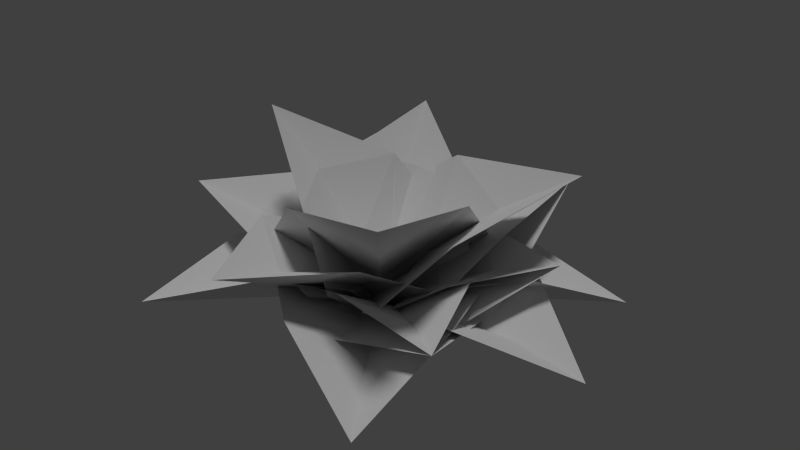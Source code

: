 # Source: broadfern_centered_a.blend  (saved by Blender 2.65.0; exported with 4.5.12 LTS)
import bpy
from mathutils import Matrix  # noqa: F401  (used for matrix-valued properties, if any)

bpy.ops.wm.read_factory_settings(use_empty=True)
scene = bpy.context.scene
scene.name = 'Scene'

# ---- collections
col_collection_1 = bpy.data.collections.new('Collection 1'); scene.collection.children.link(col_collection_1)

# ---- materials (node trees are filled in below, after node groups)
mat_broadfern_01 = bpy.data.materials.new('broadfern_01')
mat_broadfern_01.alpha_threshold = 0.0
mat_broadfern_01.use_transparent_shadow = False
mat_broadfern_01.roughness = 0.5

# ---- material node trees

# ---- world
world_world = bpy.data.worlds.new('World'); scene.world = world_world
world_world.color = (0.05088, 0.05088, 0.05088)
world_world.use_sun_shadow = False
world_world.sun_shadow_jitter_overblur = 0.0
world_world.cycles.sampling_method = 'MANUAL'
world_world.cycles.sample_map_resolution = 256

# ---- lights
light_hemi = bpy.data.lights.new('Hemi', 'SUN')
light_hemi.transmission_factor = 0.0
light_hemi.angle = 0.1993
light_hemi.energy = 1.0
light_hemi.shadow_buffer_clip_start = 0.5
light_hemi.shadow_soft_size = 0.1
light_hemi.shadow_cascade_max_distance = 1000.0
light_hemi.cycles.use_multiple_importance_sampling = False

# ---- meshes
me_broadfern8 = bpy.data.meshes.new('broadfern8')
me_broadfern8.from_pydata([(0.3539, 0.3956, 0.2706), (-0.6056, -0.01284, 0.3111), (-0.01579, -0.1035, 0.02255), (-0.2991, 0.65, 0.8351), (0.3033, -0.4287, 0.3288), (-0.2579, 0.3423, 0.4758), (0.5172, -0.1807, 0.6133), (0.09247, 0.4032, 0.7247), (-0.1165, -0.07427, 0.06201), (0.7642, 0.4221, 0.8037), (0.4128, -0.3263, 0.09843), (0.06556, 0.4939, 0.2013), (-0.07863, -0.03374, 0.04275), (0.775, 0.278, 0.4167), (-0.5996, 0.09024, 0.2199), (0.1455, -0.4032, 0.3548), (-0.7304, -0.2851, 0.3041), (-0.1664, -0.6589, 0.4063), (-0.04851, 0.04698, 0.07246), (-0.7116, -0.9131, 0.2067), (0.3225, 0.27, 0.3828), (-0.5507, 0.2238, 0.1697), (0.1846, 0.6497, 0.4046), (-0.4766, 0.615, 0.2433), (-0.05526, -0.02796, 0.07766), (-0.1327, 1.137, 0.1534), (0.5863, 0.01851, 0.1601), (-0.318, 0.5266, 0.2532), (-0.06942, -0.05477, 0.05896), (0.475, 0.8171, 0.5557), (0.2296, -0.4524, 0.3004), (0.2577, 0.4451, 0.2401), (0.6211, -0.3534, 0.3262), (0.6426, 0.3262, 0.2805), (-0.0422, -0.003533, 0.07858), (1.126, -0.04056, 0.108), (-0.2514, 0.3768, 0.3775), (-0.05233, -0.5024, 0.2992), (-0.568, 0.1779, 0.5378), (-0.4174, -0.4879, 0.4787), (0.03822, 0.001139, 0.05634), (-1.015, -0.2743, 0.5021), (0.007854, 0.421, 0.3664), (0.05882, -0.4842, 0.3345), (-0.2017, 0.2875, 0.6899), (-0.1632, -0.398, 0.6659), (0.06004, -0.02199, 0.004734), (-0.6456, -0.09246, 0.9466), (-0.4239, -0.3657, 0.4157), (0.3606, 0.3092, 0.4214), (-0.1193, -0.5298, 0.7268), (0.4748, -0.01892, 0.7313), (-0.1027, 0.06461, 0.04051), (0.5594, -0.7166, 0.9122), (-0.04717, -0.6026, 0.1588), (0.5069, 0.1407, 0.1233), (-0.05809, -0.01576, 0.06362), (0.7271, -0.5901, 0.3601), (-0.1037, 0.5164, 0.3135), (-0.4819, -0.3287, 0.2411), (-0.5162, 0.5749, 0.3408), (-0.8028, -0.06493, 0.286), (-0.01992, -0.01576, 0.07818), (-1.121, 0.4767, 0.1145), (-0.2745, -0.4765, 0.2946), (0.4964, 0.05561, 0.2665), (0.04956, -0.7441, 0.3246), (0.6334, -0.3414, 0.3033), (-0.05981, 0.03388, 0.08165), (0.6304, -0.9691, 0.1087), (0.4401, -0.1374, 0.3525), (-0.1011, 0.5739, 0.1927), (0.6858, 0.1885, 0.3451), (0.2762, 0.7272, 0.2241), (-0.05145, 0.0159, 0.09707), (0.8924, 0.7233, 0.06355), (-0.4916, -0.06578, 0.3768), (0.3915, -0.1595, 0.3384), (-0.4122, -0.4139, 0.5564), (0.2565, -0.485, 0.5275), (-0.03917, 0.06917, 0.07064), (-0.1309, -0.9723, 0.562), (0.2398, 0.3908, 0.3618), (-0.4971, -0.1742, 0.3446), (-0.06952, 0.6034, 0.5448), (-0.6276, 0.1758, 0.5319), (-0.008096, -0.04679, 0.05739), (-0.6843, 0.8244, 0.5477)], [], [(3, 1, 2), (2, 0, 3), (7, 5, 8), (4, 6, 8), (9, 7, 8), (8, 6, 9), (13, 11, 12), (12, 10, 13), (17, 15, 18), (14, 16, 18), (19, 17, 18), (18, 16, 19), (23, 21, 24), (20, 22, 24), (25, 23, 24), (24, 22, 25), (29, 27, 28), (28, 26, 29), (33, 31, 34), (30, 32, 34), (35, 33, 34), (34, 32, 35), (39, 37, 40), (36, 38, 40), (41, 39, 40), (40, 38, 41), (45, 43, 46), (42, 44, 46), (47, 45, 46), (46, 44, 47), (51, 49, 52), (48, 50, 52), (53, 51, 52), (52, 50, 53), (57, 55, 56), (56, 54, 57), (61, 59, 62), (58, 60, 62), (63, 61, 62), (62, 60, 63), (67, 65, 68), (64, 66, 68), (69, 67, 68), (68, 66, 69), (73, 71, 74), (70, 72, 74), (75, 73, 74), (74, 72, 75), (79, 77, 80), (76, 78, 80), (81, 79, 80), (80, 78, 81), (85, 83, 86), (82, 84, 86), (87, 85, 86), (86, 84, 87)])
_uv = me_broadfern8.uv_layers.new(name='UVMap')
_uv.uv.foreach_set('vector', [0.5024, 1.0, 0.02589, 0.3503, 0.5023, 0.02637, 0.5023, 0.02637, 0.9732, 0.3475, 0.5024, 1.0, 0.116, 0.6108, 0.0, 0.2755, 0.5023, 0.02637, 1.0, 0.2721, 0.8806, 0.6081, 0.5023, 0.02637, 0.5024, 1.0, 0.116, 0.6108, 0.5023, 0.02637, 0.5023, 0.02637, 0.8806, 0.6081, 0.5024, 1.0, 0.5024, 1.0, 0.02589, 0.3503, 0.5023, 0.02637, 0.5023, 0.02637, 0.9732, 0.3475, 0.5024, 1.0, 0.116, 0.6108, 0.0, 0.2755, 0.5023, 0.02637, 1.0, 0.2721, 0.8806, 0.6081, 0.5023, 0.02637, 0.5024, 1.0, 0.116, 0.6108, 0.5023, 0.02637, 0.5023, 0.02637, 0.8806, 0.6081, 0.5024, 1.0, 0.116, 0.6108, 0.0, 0.2755, 0.5023, 0.02637, 1.0, 0.2721, 0.8806, 0.6081, 0.5023, 0.02637, 0.5024, 1.0, 0.116, 0.6108, 0.5023, 0.02637, 0.5023, 0.02637, 0.8806, 0.6081, 0.5024, 1.0, 0.5024, 1.0, 0.02589, 0.3503, 0.5023, 0.02637, 0.5023, 0.02637, 0.9732, 0.3475, 0.5024, 1.0, 0.116, 0.6108, 0.0, 0.2755, 0.5023, 0.02637, 1.0, 0.2721, 0.8806, 0.6081, 0.5023, 0.02637, 0.5024, 1.0, 0.116, 0.6108, 0.5023, 0.02637, 0.5023, 0.02637, 0.8806, 0.6081, 0.5024, 1.0, 0.116, 0.6108, 0.0, 0.2755, 0.5023, 0.02637, 1.0, 0.2721, 0.8806, 0.6081, 0.5023, 0.02637, 0.5024, 1.0, 0.116, 0.6108, 0.5023, 0.02637, 0.5023, 0.02637, 0.8806, 0.6081, 0.5024, 1.0, 0.116, 0.6108, 0.0, 0.2755, 0.5023, 0.02637, 1.0, 0.2721, 0.8806, 0.6081, 0.5023, 0.02637, 0.5024, 1.0, 0.116, 0.6108, 0.5023, 0.02637, 0.5023, 0.02637, 0.8806, 0.6081, 0.5024, 1.0, 0.116, 0.6108, 0.0, 0.2755, 0.5023, 0.02637, 1.0, 0.2721, 0.8806, 0.6081, 0.5023, 0.02637, 0.5024, 1.0, 0.116, 0.6108, 0.5023, 0.02637, 0.5023, 0.02637, 0.8806, 0.6081, 0.5024, 1.0, 0.5024, 1.0, 0.02589, 0.3503, 0.5023, 0.02637, 0.5023, 0.02637, 0.9732, 0.3475, 0.5024, 1.0, 0.116, 0.6108, 0.0, 0.2755, 0.5023, 0.02637, 1.0, 0.2721, 0.8806, 0.6081, 0.5023, 0.02637, 0.5024, 1.0, 0.116, 0.6108, 0.5023, 0.02637, 0.5023, 0.02637, 0.8806, 0.6081, 0.5024, 1.0, 0.116, 0.6108, 0.0, 0.2755, 0.5023, 0.02637, 1.0, 0.2721, 0.8806, 0.6081, 0.5023, 0.02637, 0.5024, 1.0, 0.116, 0.6108, 0.5023, 0.02637, 0.5023, 0.02637, 0.8806, 0.6081, 0.5024, 1.0, 0.116, 0.6108, 0.0, 0.2755, 0.5023, 0.02637, 1.0, 0.2721, 0.8806, 0.6081, 0.5023, 0.02637, 0.5024, 1.0, 0.116, 0.6108, 0.5023, 0.02637, 0.5023, 0.02637, 0.8806, 0.6081, 0.5024, 1.0, 0.116, 0.6108, 0.0, 0.2755, 0.5023, 0.02637, 1.0, 0.2721, 0.8806, 0.6081, 0.5023, 0.02637, 0.5024, 1.0, 0.116, 0.6108, 0.5023, 0.02637, 0.5023, 0.02637, 0.8806, 0.6081, 0.5024, 1.0, 0.116, 0.6108, 0.0, 0.2755, 0.5023, 0.02637, 1.0, 0.2721, 0.8806, 0.6081, 0.5023, 0.02637, 0.5024, 1.0, 0.116, 0.6108, 0.5023, 0.02637, 0.5023, 0.02637, 0.8806, 0.6081, 0.5024, 1.0])
_ca = me_broadfern8.color_attributes.new('Col', 'BYTE_COLOR', 'CORNER')
_ca.data.foreach_set('color', [1.0, 0.1812, 0.0, 1.0, 0.2874, 0.09759, 1.0, 1.0, 0.002732, 0.3763, 0.0, 1.0, 0.002732, 0.3763, 0.0, 1.0, 0.3095, 0.2961, 1.0, 1.0, 1.0, 0.1812, 0.0, 1.0, 1.0, 0.3916, 1.0, 1.0, 0.1714, 0.2789, 1.0, 1.0, 0.002732, 0.4397, 0.0, 1.0, 0.1946, 0.4342, 1.0, 1.0, 1.0, 0.4793, 1.0, 1.0, 0.002732, 0.4397, 0.0, 1.0, 1.0, 0.03955, 0.0, 1.0, 1.0, 0.3916, 1.0, 1.0, 0.002732, 0.4397, 0.0, 1.0, 0.002732, 0.4397, 0.0, 1.0, 1.0, 0.4793, 1.0, 1.0, 1.0, 0.03955, 0.0, 1.0, 1.0, 0.02122, 0.0, 1.0, 0.2874, 0.01521, 1.0, 1.0, 0.002732, 0.08438, 0.0, 1.0, 0.002732, 0.08438, 0.0, 1.0, 0.3095, 0.08228, 0.9911, 0.9961, 1.0, 0.02122, 0.0, 1.0, 1.0, 0.1274, 1.0, 1.0, 0.1714, 0.04519, 1.0, 1.0, 0.002732, 0.07421, 0.0, 1.0, 0.1946, 0.01764, 1.0, 1.0, 1.0, 0.05781, 1.0, 1.0, 0.002732, 0.07421, 0.0, 1.0, 1.0, 0.03434, 0.0, 1.0, 1.0, 0.1274, 1.0, 1.0, 0.002732, 0.07421, 0.0, 1.0, 0.002732, 0.07421, 0.0, 1.0, 1.0, 0.05781, 1.0, 1.0, 1.0, 0.03434, 0.0, 1.0, 1.0, 0.008568, 1.0, 1.0, 0.1714, 0.003677, 1.0, 1.0, 0.002732, 0.02732, 0.0, 1.0, 0.1946, 0.05127, 1.0, 1.0, 1.0, 0.05448, 1.0, 1.0, 0.002732, 0.02732, 0.0, 1.0, 1.0, 0.0006071, 0.0, 1.0, 1.0, 0.008568, 1.0, 1.0, 0.002732, 0.02732, 0.0, 1.0, 0.002732, 0.02732, 0.0, 1.0, 1.0, 0.05448, 1.0, 1.0, 1.0, 0.0006071, 0.0, 1.0, 1.0, 0.005182, 0.0, 1.0, 0.2874, 0.01681, 1.0, 1.0, 0.002732, 0.004391, 0.0, 1.0, 0.002732, 0.004391, 0.0, 1.0, 0.3095, 0.005605, 1.0, 1.0, 1.0, 0.005182, 0.0, 1.0, 1.0, 0.006512, 1.0, 1.0, 0.1714, 0.003347, 1.0, 1.0, 0.002732, 0.002428, 0.0, 1.0, 0.1946, 0.004391, 1.0, 1.0, 1.0, 0.006512, 1.0, 1.0, 0.002732, 0.002428, 0.0, 1.0, 1.0, 0.001821, 0.0, 1.0, 1.0, 0.006512, 1.0, 1.0, 0.002732, 0.002428, 0.0, 1.0, 0.002732, 0.002428, 0.0, 1.0, 1.0, 0.006512, 1.0, 1.0, 1.0, 0.001821, 0.0, 1.0, 1.0, 0.5149, 1.0, 1.0, 0.1714, 0.2232, 1.0, 1.0, 0.002732, 0.8632, 0.0, 1.0, 0.1946, 0.04519, 1.0, 1.0, 1.0, 0.3515, 1.0, 1.0, 0.002732, 0.8632, 0.0, 1.0, 1.0, 0.003035, 0.0, 1.0, 1.0, 0.5149, 1.0, 1.0, 0.002732, 0.8632, 0.0, 1.0, 0.002732, 0.8632, 0.0, 1.0, 1.0, 0.3515, 1.0, 1.0, 1.0, 0.003035, 0.0, 1.0, 1.0, 0.2462, 1.0, 1.0, 0.1714, 0.117, 1.0, 1.0, 0.002732, 0.3613, 0.0, 1.0, 0.1946, 0.3515, 1.0, 1.0, 1.0, 0.4342, 1.0, 1.0, 0.002732, 0.3613, 0.0, 1.0, 1.0, 0.009134, 0.0, 1.0, 1.0, 0.2462, 1.0, 1.0, 0.002732, 0.3613, 0.0, 1.0, 0.002732, 0.3613, 0.0, 1.0, 1.0, 0.4342, 1.0, 1.0, 1.0, 0.009134, 0.0, 1.0, 1.0, 0.2086, 1.0, 1.0, 0.1714, 0.02315, 1.0, 1.0, 0.002732, 0.04971, 0.0, 1.0, 0.1946, 0.03955, 1.0, 1.0, 1.0, 0.1845, 1.0, 1.0, 0.002732, 0.04971, 0.0, 1.0, 1.0, 0.0, 0.0, 1.0, 1.0, 0.2086, 1.0, 1.0, 0.002732, 0.04971, 0.0, 1.0, 0.002732, 0.04971, 0.0, 1.0, 1.0, 0.1845, 1.0, 1.0, 1.0, 0.0, 0.0, 1.0, 1.0, 0.0009106, 0.0, 1.0, 0.2874, 0.162, 1.0, 1.0, 0.002732, 0.1912, 0.0, 1.0, 0.002732, 0.1912, 0.0, 1.0, 0.3095, 0.09084, 1.0, 1.0, 1.0, 0.0009106, 0.0, 1.0, 1.0, 0.1878, 1.0, 1.0, 0.1714, 0.09084, 1.0, 1.0, 0.002732, 0.02122, 0.0, 1.0, 0.1946, 0.003035, 1.0, 1.0, 1.0, 0.02624, 1.0, 1.0, 0.002732, 0.02122, 0.0, 1.0, 1.0, 0.006995, 0.0, 1.0, 1.0, 0.1878, 1.0, 1.0, 0.002732, 0.02122, 0.0, 1.0, 0.002732, 0.02122, 0.0, 1.0, 1.0, 0.02624, 1.0, 1.0, 1.0, 0.006995, 0.0, 1.0, 1.0, 0.06663, 1.0, 1.0, 0.1714, 0.01764, 1.0, 1.0, 0.002732, 0.02029, 0.0, 1.0, 0.1946, 0.02122, 1.0, 1.0, 1.0, 0.0865, 1.0, 1.0, 0.002732, 0.02029, 0.0, 1.0, 1.0, 0.003677, 0.0, 1.0, 1.0, 0.06663, 1.0, 1.0, 0.002732, 0.02029, 0.0, 1.0, 0.002732, 0.02029, 0.0, 1.0, 1.0, 0.0865, 1.0, 1.0, 1.0, 0.003677, 0.0, 1.0, 1.0, 0.04971, 1.0, 1.0, 0.1714, 0.02956, 1.0, 1.0, 0.002732, 0.002732, 0.0, 1.0, 0.1946, 0.0, 1.0, 1.0, 1.0, 0.002732, 1.0, 1.0, 0.002732, 0.002732, 0.0, 1.0, 1.0, 0.0009106, 0.0, 1.0, 1.0, 0.04971, 1.0, 1.0, 0.002732, 0.002732, 0.0, 1.0, 0.002732, 0.002732, 0.0, 1.0, 1.0, 0.002732, 1.0, 1.0, 1.0, 0.0009106, 0.0, 1.0, 1.0, 0.02122, 1.0, 1.0, 0.1714, 0.01938, 1.0, 1.0, 0.002732, 0.02519, 0.0, 1.0, 0.1946, 0.008023, 1.0, 1.0, 1.0, 0.02315, 1.0, 1.0, 0.002732, 0.02519, 0.0, 1.0, 1.0, 0.001214, 0.0, 1.0, 1.0, 0.02122, 1.0, 1.0, 0.002732, 0.02519, 0.0, 1.0, 0.002732, 0.02519, 0.0, 1.0, 1.0, 0.02315, 1.0, 1.0, 1.0, 0.001214, 0.0, 1.0, 1.0, 0.0, 1.0, 1.0, 0.1714, 0.0, 1.0, 1.0, 0.002732, 0.0, 0.0, 1.0, 0.1946, 0.0, 1.0, 1.0, 1.0, 0.0, 1.0, 1.0, 0.002732, 0.0, 0.0, 1.0, 1.0, 0.0, 0.0, 1.0, 1.0, 0.0, 1.0, 1.0, 0.002732, 0.0, 0.0, 1.0, 0.002732, 0.0, 0.0, 1.0, 1.0, 0.0, 1.0, 1.0, 1.0, 0.0, 0.0, 1.0])
me_broadfern8.materials.append(mat_broadfern_01)
me_broadfern8.use_remesh_preserve_volume = False
me_broadfern8.use_remesh_preserve_attributes = False
me_broadfern8.use_mirror_vertex_groups = False
me_broadfern8.update()
me_broadfern64 = bpy.data.meshes.new('broadfern64')
me_broadfern64.from_pydata([(0.3763, 0.1399, 0.3347), (-0.4337, -0.2028, 0.3674), (0.1899, 0.3338, 0.625), (-0.4235, 0.07441, 0.6499), (-0.05861, -0.01084, -0.05107), (-0.2991, 0.65, 0.8351), (-0.1919, 0.3729, 0.6145), (-0.09848, 0.123, 0.3366), (0.3033, -0.4287, 0.3288), (-0.2579, 0.3423, 0.4758), (0.5172, -0.1807, 0.6133), (0.09247, 0.4032, 0.7247), (-0.04578, -0.003822, -0.03323), (0.7642, 0.4221, 0.8037), (0.4571, 0.2359, 0.615), (0.1632, 0.07193, 0.36), (0.2319, -0.3431, 0.2352), (-0.06001, 0.3493, 0.3201), (0.4739, -0.1596, 0.388), (0.2531, 0.3648, 0.4524), (-0.03096, -0.001836, -0.04893), (0.775, 0.278, 0.4167), (0.4869, 0.1667, 0.3412), (0.201, 0.06318, 0.2104), (-0.5996, 0.09024, 0.2199), (0.1455, -0.4032, 0.3548), (-0.7304, -0.2851, 0.3041), (-0.1664, -0.6589, 0.4063), (-0.05159, 0.007577, -0.0506), (-0.7116, -0.9131, 0.2067), (-0.5028, -0.5959, 0.2202), (-0.2789, -0.2738, 0.1688), (0.3225, 0.27, 0.3828), (-0.5507, 0.2238, 0.1697), (0.1846, 0.6497, 0.4046), (-0.4766, 0.615, 0.2433), (-0.02764, 0.001718, -0.04449), (-0.1327, 1.137, 0.1534), (-0.1214, 0.7596, 0.1846), (-0.09408, 0.3679, 0.1529), (0.4234, -0.1303, 0.3052), (-0.3388, 0.2995, 0.3817), (0.5079, 0.2026, 0.5002), (-0.06916, 0.5282, 0.5583), (-0.04257, 0.01233, -0.0438), (0.475, 0.8171, 0.5557), (0.2925, 0.515, 0.4468), (0.1099, 0.224, 0.2741), (0.2296, -0.4524, 0.3004), (0.2577, 0.4451, 0.2401), (0.6211, -0.3534, 0.3262), (0.6426, 0.3262, 0.2805), (-0.01947, -0.01214, -0.0478), (1.126, -0.04056, 0.108), (0.7513, -0.02465, 0.1556), (0.3579, -0.0124, 0.1394), (-0.2514, 0.3768, 0.3775), (-0.05233, -0.5024, 0.2992), (-0.568, 0.1779, 0.5378), (-0.4174, -0.4879, 0.4787), (-0.02915, -0.004915, -0.05398), (-1.015, -0.2743, 0.5021), (-0.6555, -0.1861, 0.4124), (-0.3033, -0.09354, 0.2565), (0.007854, 0.421, 0.3664), (0.05882, -0.4842, 0.3345), (-0.2017, 0.2875, 0.6899), (-0.1632, -0.398, 0.6659), (-0.05432, -0.02688, -0.05632), (-0.6456, -0.09246, 0.9466), (-0.3738, -0.06874, 0.6799), (-0.1413, -0.04537, 0.3589), (-0.4239, -0.3657, 0.4157), (0.3606, 0.3092, 0.4214), (-0.1193, -0.5298, 0.7268), (0.4748, -0.01892, 0.7313), (-0.02864, -0.01959, -0.05607), (0.5594, -0.7166, 0.9122), (0.3198, -0.4345, 0.6835), (0.1001, -0.1748, 0.3844), (-0.1327, -0.4409, 0.3067), (0.3354, 0.1855, 0.2748), (0.1814, -0.5511, 0.4209), (0.5359, -0.07695, 0.3968), (-0.02121, -0.0478, -0.03706), (0.7271, -0.5901, 0.3601), (0.4656, -0.396, 0.3127), (0.2024, -0.2036, 0.2077), (-0.1037, 0.5164, 0.3135), (-0.4819, -0.3287, 0.2411), (-0.5162, 0.5749, 0.3408), (-0.8028, -0.06493, 0.286), (-0.03826, 0.002916, -0.05203), (-1.121, 0.4767, 0.1145), (-0.7693, 0.3141, 0.1616), (-0.3985, 0.1486, 0.1429), (-0.2745, -0.4765, 0.2946), (0.4964, 0.05561, 0.2665), (0.04956, -0.7441, 0.3246), (0.6334, -0.3414, 0.3033), (-0.04918, 0.0126, -0.05023), (0.6304, -0.9691, 0.1087), (0.4105, -0.6461, 0.1595), (0.1782, -0.3084, 0.1439), (0.4401, -0.1374, 0.3525), (-0.1011, 0.5739, 0.1927), (0.6858, 0.1885, 0.3451), (0.2762, 0.7272, 0.2241), (-0.02517, 0.008149, -0.02985), (0.8924, 0.7233, 0.06355), (0.5856, 0.5063, 0.131), (0.2681, 0.2672, 0.136), (-0.4916, -0.06578, 0.3768), (0.3915, -0.1595, 0.3384), (-0.4122, -0.4139, 0.5564), (0.2565, -0.485, 0.5275), (-0.05061, -0.001176, -0.03462), (-0.1309, -0.9723, 0.562), (-0.09662, -0.6155, 0.4558), (-0.06605, -0.2674, 0.2848), (0.2398, 0.3908, 0.3618), (-0.4971, -0.1742, 0.3446), (-0.06952, 0.6034, 0.5448), (-0.6276, 0.1758, 0.5319), (-0.05075, 0.01122, -0.05421), (-0.6843, 0.8244, 0.5477), (-0.4544, 0.526, 0.4447), (-0.2284, 0.2347, 0.2737)], [], [(7, 1, 4), (4, 0, 7), (3, 1, 7), (0, 2, 7), (3, 7, 6), (6, 7, 2), (5, 3, 6), (6, 2, 5), (15, 9, 12), (12, 8, 15), (11, 9, 15), (8, 10, 15), (11, 15, 14), (14, 15, 10), (13, 11, 14), (14, 10, 13), (23, 17, 20), (20, 16, 23), (19, 17, 23), (16, 18, 23), (19, 23, 22), (22, 23, 18), (21, 19, 22), (22, 18, 21), (31, 25, 28), (28, 24, 31), (27, 25, 31), (24, 26, 31), (27, 31, 30), (30, 31, 26), (29, 27, 30), (30, 26, 29), (39, 33, 36), (36, 32, 39), (35, 33, 39), (32, 34, 39), (35, 39, 38), (38, 39, 34), (37, 35, 38), (38, 34, 37), (47, 41, 44), (44, 40, 47), (43, 41, 47), (40, 42, 47), (43, 47, 46), (46, 47, 42), (45, 43, 46), (46, 42, 45), (55, 49, 52), (52, 48, 55), (51, 49, 55), (48, 50, 55), (51, 55, 54), (54, 55, 50), (53, 51, 54), (54, 50, 53), (63, 57, 60), (60, 56, 63), (59, 57, 63), (56, 58, 63), (59, 63, 62), (62, 63, 58), (61, 59, 62), (62, 58, 61), (71, 65, 68), (68, 64, 71), (67, 65, 71), (64, 66, 71), (67, 71, 70), (70, 71, 66), (69, 67, 70), (70, 66, 69), (79, 73, 76), (76, 72, 79), (75, 73, 79), (72, 74, 79), (75, 79, 78), (78, 79, 74), (77, 75, 78), (78, 74, 77), (87, 81, 84), (84, 80, 87), (83, 81, 87), (80, 82, 87), (83, 87, 86), (86, 87, 82), (85, 83, 86), (86, 82, 85), (95, 89, 92), (92, 88, 95), (91, 89, 95), (88, 90, 95), (91, 95, 94), (94, 95, 90), (93, 91, 94), (94, 90, 93), (103, 97, 100), (100, 96, 103), (99, 97, 103), (96, 98, 103), (99, 103, 102), (102, 103, 98), (101, 99, 102), (102, 98, 101), (111, 105, 108), (108, 104, 111), (107, 105, 111), (104, 106, 111), (107, 111, 110), (110, 111, 106), (109, 107, 110), (110, 106, 109), (119, 113, 116), (116, 112, 119), (115, 113, 119), (112, 114, 119), (115, 119, 118), (118, 119, 114), (117, 115, 118), (118, 114, 117), (127, 121, 124), (124, 120, 127), (123, 121, 127), (120, 122, 127), (123, 127, 126), (126, 127, 122), (125, 123, 126), (126, 122, 125)])
_uv = me_broadfern64.uv_layers.new(name='UVMap')
_uv.uv.foreach_set('vector', [0.4867, 0.3457, 0.0, 0.2755, 0.5032, 0.0, 0.5032, 0.0, 1.0, 0.2721, 0.4867, 0.3457, 0.116, 0.6108, 0.0, 0.2755, 0.4867, 0.3457, 1.0, 0.2721, 0.8806, 0.6081, 0.4867, 0.3457, 0.116, 0.6108, 0.4867, 0.3457, 0.4947, 0.6881, 0.4947, 0.6881, 0.4867, 0.3457, 0.8806, 0.6081, 0.5024, 1.0, 0.116, 0.6108, 0.4947, 0.6881, 0.4947, 0.6881, 0.8806, 0.6081, 0.5024, 1.0, 0.4867, 0.3457, 0.0, 0.2755, 0.5032, 0.0, 0.5032, 0.0, 1.0, 0.2721, 0.4867, 0.3457, 0.116, 0.6108, 0.0, 0.2755, 0.4867, 0.3457, 1.0, 0.2721, 0.8806, 0.6081, 0.4867, 0.3457, 0.116, 0.6108, 0.4867, 0.3457, 0.4947, 0.6881, 0.4947, 0.6881, 0.4867, 0.3457, 0.8806, 0.6081, 0.5024, 1.0, 0.116, 0.6108, 0.4947, 0.6881, 0.4947, 0.6881, 0.8806, 0.6081, 0.5024, 1.0, 0.4867, 0.3457, 0.0, 0.2755, 0.5032, 0.0, 0.5032, 0.0, 1.0, 0.2721, 0.4867, 0.3457, 0.116, 0.6108, 0.0, 0.2755, 0.4867, 0.3457, 1.0, 0.2721, 0.8806, 0.6081, 0.4867, 0.3457, 0.116, 0.6108, 0.4867, 0.3457, 0.4947, 0.6881, 0.4947, 0.6881, 0.4867, 0.3457, 0.8806, 0.6081, 0.5024, 1.0, 0.116, 0.6108, 0.4947, 0.6881, 0.4947, 0.6881, 0.8806, 0.6081, 0.5024, 1.0, 0.4867, 0.3457, 0.0, 0.2755, 0.5032, 0.0, 0.5032, 0.0, 1.0, 0.2721, 0.4867, 0.3457, 0.116, 0.6108, 0.0, 0.2755, 0.4867, 0.3457, 1.0, 0.2721, 0.8806, 0.6081, 0.4867, 0.3457, 0.116, 0.6108, 0.4867, 0.3457, 0.4947, 0.6881, 0.4947, 0.6881, 0.4867, 0.3457, 0.8806, 0.6081, 0.5024, 1.0, 0.116, 0.6108, 0.4947, 0.6881, 0.4947, 0.6881, 0.8806, 0.6081, 0.5024, 1.0, 0.4867, 0.3457, 0.0, 0.2755, 0.5032, 0.0, 0.5032, 0.0, 1.0, 0.2721, 0.4867, 0.3457, 0.116, 0.6108, 0.0, 0.2755, 0.4867, 0.3457, 1.0, 0.2721, 0.8806, 0.6081, 0.4867, 0.3457, 0.116, 0.6108, 0.4867, 0.3457, 0.4947, 0.6881, 0.4947, 0.6881, 0.4867, 0.3457, 0.8806, 0.6081, 0.5024, 1.0, 0.116, 0.6108, 0.4947, 0.6881, 0.4947, 0.6881, 0.8806, 0.6081, 0.5024, 1.0, 0.4867, 0.3457, 0.0, 0.2755, 0.5032, 0.0, 0.5032, 0.0, 1.0, 0.2721, 0.4867, 0.3457, 0.116, 0.6108, 0.0, 0.2755, 0.4867, 0.3457, 1.0, 0.2721, 0.8806, 0.6081, 0.4867, 0.3457, 0.116, 0.6108, 0.4867, 0.3457, 0.4947, 0.6881, 0.4947, 0.6881, 0.4867, 0.3457, 0.8806, 0.6081, 0.5024, 1.0, 0.116, 0.6108, 0.4947, 0.6881, 0.4947, 0.6881, 0.8806, 0.6081, 0.5024, 1.0, 0.4867, 0.3457, 0.0, 0.2755, 0.5032, 0.0, 0.5032, 0.0, 1.0, 0.2721, 0.4867, 0.3457, 0.116, 0.6108, 0.0, 0.2755, 0.4867, 0.3457, 1.0, 0.2721, 0.8806, 0.6081, 0.4867, 0.3457, 0.116, 0.6108, 0.4867, 0.3457, 0.4947, 0.6881, 0.4947, 0.6881, 0.4867, 0.3457, 0.8806, 0.6081, 0.5024, 1.0, 0.116, 0.6108, 0.4947, 0.6881, 0.4947, 0.6881, 0.8806, 0.6081, 0.5024, 1.0, 0.4867, 0.3457, 0.0, 0.2755, 0.5032, 0.0, 0.5032, 0.0, 1.0, 0.2721, 0.4867, 0.3457, 0.116, 0.6108, 0.0, 0.2755, 0.4867, 0.3457, 1.0, 0.2721, 0.8806, 0.6081, 0.4867, 0.3457, 0.116, 0.6108, 0.4867, 0.3457, 0.4947, 0.6881, 0.4947, 0.6881, 0.4867, 0.3457, 0.8806, 0.6081, 0.5024, 1.0, 0.116, 0.6108, 0.4947, 0.6881, 0.4947, 0.6881, 0.8806, 0.6081, 0.5024, 1.0, 0.4867, 0.3457, 0.0, 0.2755, 0.5032, 0.0, 0.5032, 0.0, 1.0, 0.2721, 0.4867, 0.3457, 0.116, 0.6108, 0.0, 0.2755, 0.4867, 0.3457, 1.0, 0.2721, 0.8806, 0.6081, 0.4867, 0.3457, 0.116, 0.6108, 0.4867, 0.3457, 0.4947, 0.6881, 0.4947, 0.6881, 0.4867, 0.3457, 0.8806, 0.6081, 0.5024, 1.0, 0.116, 0.6108, 0.4947, 0.6881, 0.4947, 0.6881, 0.8806, 0.6081, 0.5024, 1.0, 0.4867, 0.3457, 0.0, 0.2755, 0.5032, 0.0, 0.5032, 0.0, 1.0, 0.2721, 0.4867, 0.3457, 0.116, 0.6108, 0.0, 0.2755, 0.4867, 0.3457, 1.0, 0.2721, 0.8806, 0.6081, 0.4867, 0.3457, 0.116, 0.6108, 0.4867, 0.3457, 0.4947, 0.6881, 0.4947, 0.6881, 0.4867, 0.3457, 0.8806, 0.6081, 0.5024, 1.0, 0.116, 0.6108, 0.4947, 0.6881, 0.4947, 0.6881, 0.8806, 0.6081, 0.5024, 1.0, 0.4867, 0.3457, 0.0, 0.2755, 0.5032, 0.0, 0.5032, 0.0, 1.0, 0.2721, 0.4867, 0.3457, 0.116, 0.6108, 0.0, 0.2755, 0.4867, 0.3457, 1.0, 0.2721, 0.8806, 0.6081, 0.4867, 0.3457, 0.116, 0.6108, 0.4867, 0.3457, 0.4947, 0.6881, 0.4947, 0.6881, 0.4867, 0.3457, 0.8806, 0.6081, 0.5024, 1.0, 0.116, 0.6108, 0.4947, 0.6881, 0.4947, 0.6881, 0.8806, 0.6081, 0.5024, 1.0, 0.4867, 0.3457, 0.0, 0.2755, 0.5032, 0.0, 0.5032, 0.0, 1.0, 0.2721, 0.4867, 0.3457, 0.116, 0.6108, 0.0, 0.2755, 0.4867, 0.3457, 1.0, 0.2721, 0.8806, 0.6081, 0.4867, 0.3457, 0.116, 0.6108, 0.4867, 0.3457, 0.4947, 0.6881, 0.4947, 0.6881, 0.4867, 0.3457, 0.8806, 0.6081, 0.5024, 1.0, 0.116, 0.6108, 0.4947, 0.6881, 0.4947, 0.6881, 0.8806, 0.6081, 0.5024, 1.0, 0.4867, 0.3457, 0.0, 0.2755, 0.5032, 0.0, 0.5032, 0.0, 1.0, 0.2721, 0.4867, 0.3457, 0.116, 0.6108, 0.0, 0.2755, 0.4867, 0.3457, 1.0, 0.2721, 0.8806, 0.6081, 0.4867, 0.3457, 0.116, 0.6108, 0.4867, 0.3457, 0.4947, 0.6881, 0.4947, 0.6881, 0.4867, 0.3457, 0.8806, 0.6081, 0.5024, 1.0, 0.116, 0.6108, 0.4947, 0.6881, 0.4947, 0.6881, 0.8806, 0.6081, 0.5024, 1.0, 0.4867, 0.3457, 0.0, 0.2755, 0.5032, 0.0, 0.5032, 0.0, 1.0, 0.2721, 0.4867, 0.3457, 0.116, 0.6108, 0.0, 0.2755, 0.4867, 0.3457, 1.0, 0.2721, 0.8806, 0.6081, 0.4867, 0.3457, 0.116, 0.6108, 0.4867, 0.3457, 0.4947, 0.6881, 0.4947, 0.6881, 0.4867, 0.3457, 0.8806, 0.6081, 0.5024, 1.0, 0.116, 0.6108, 0.4947, 0.6881, 0.4947, 0.6881, 0.8806, 0.6081, 0.5024, 1.0, 0.4867, 0.3457, 0.0, 0.2755, 0.5032, 0.0, 0.5032, 0.0, 1.0, 0.2721, 0.4867, 0.3457, 0.116, 0.6108, 0.0, 0.2755, 0.4867, 0.3457, 1.0, 0.2721, 0.8806, 0.6081, 0.4867, 0.3457, 0.116, 0.6108, 0.4867, 0.3457, 0.4947, 0.6881, 0.4947, 0.6881, 0.4867, 0.3457, 0.8806, 0.6081, 0.5024, 1.0, 0.116, 0.6108, 0.4947, 0.6881, 0.4947, 0.6881, 0.8806, 0.6081, 0.5024, 1.0, 0.4867, 0.3457, 0.0, 0.2755, 0.5032, 0.0, 0.5032, 0.0, 1.0, 0.2721, 0.4867, 0.3457, 0.116, 0.6108, 0.0, 0.2755, 0.4867, 0.3457, 1.0, 0.2721, 0.8806, 0.6081, 0.4867, 0.3457, 0.116, 0.6108, 0.4867, 0.3457, 0.4947, 0.6881, 0.4947, 0.6881, 0.4867, 0.3457, 0.8806, 0.6081, 0.5024, 1.0, 0.116, 0.6108, 0.4947, 0.6881, 0.4947, 0.6881, 0.8806, 0.6081, 0.5024, 1.0])
_ca = me_broadfern64.color_attributes.new('Col', 'BYTE_COLOR', 'CORNER')
_ca.data.foreach_set('color', [0.1812, 0.7305, 0.0, 1.0, 0.1714, 0.04092, 1.0, 1.0, 0.0, 0.3613, 0.0, 1.0, 0.0, 0.3613, 0.0, 1.0, 0.1946, 0.2502, 1.0, 1.0, 0.1812, 0.7305, 0.0, 1.0, 1.0, 0.5583, 1.0, 1.0, 0.1714, 0.04092, 1.0, 1.0, 0.1812, 0.7305, 0.0, 1.0, 0.1946, 0.2502, 1.0, 1.0, 1.0, 0.5149, 1.0, 1.0, 0.1812, 0.7305, 0.0, 1.0, 1.0, 0.5583, 1.0, 1.0, 0.1812, 0.7305, 0.0, 1.0, 1.0, 0.7529, 0.0, 1.0, 1.0, 0.7529, 0.0, 1.0, 0.1812, 0.7305, 0.0, 1.0, 1.0, 0.5149, 1.0, 1.0, 1.0, 0.1812, 0.0, 1.0, 1.0, 0.5583, 1.0, 1.0, 1.0, 0.7529, 0.0, 1.0, 1.0, 0.7529, 0.0, 1.0, 1.0, 0.5149, 1.0, 1.0, 1.0, 0.1812, 0.0, 1.0, 0.1812, 0.5776, 0.0, 1.0, 0.1714, 0.2789, 1.0, 1.0, 0.0, 0.4342, 0.0, 1.0, 0.0, 0.4342, 0.0, 1.0, 0.1946, 0.4342, 1.0, 1.0, 0.1812, 0.5776, 0.0, 1.0, 1.0, 0.3916, 1.0, 1.0, 0.1714, 0.2789, 1.0, 1.0, 0.1812, 0.5776, 0.0, 1.0, 0.1946, 0.4342, 1.0, 1.0, 1.0, 0.4793, 1.0, 1.0, 0.1812, 0.5776, 0.0, 1.0, 1.0, 0.3916, 1.0, 1.0, 0.1812, 0.5776, 0.0, 1.0, 1.0, 0.4793, 0.0, 1.0, 1.0, 0.4793, 0.0, 1.0, 0.1812, 0.5776, 0.0, 1.0, 1.0, 0.4793, 1.0, 1.0, 1.0, 0.03955, 0.0, 1.0, 1.0, 0.3916, 1.0, 1.0, 1.0, 0.4793, 0.0, 1.0, 1.0, 0.4793, 0.0, 1.0, 1.0, 0.4793, 1.0, 1.0, 1.0, 0.03955, 0.0, 1.0, 0.1812, 0.1878, 0.0, 1.0, 0.1714, 0.006995, 1.0, 1.0, 0.0, 0.08022, 0.0, 1.0, 0.0, 0.08022, 0.0, 1.0, 0.1946, 0.06125, 1.0, 1.0, 0.1812, 0.1878, 0.0, 1.0, 1.0, 0.08022, 1.0, 1.0, 0.1714, 0.006995, 1.0, 1.0, 0.1812, 0.1878, 0.0, 1.0, 0.1946, 0.06125, 1.0, 1.0, 1.0, 0.1878, 1.0, 1.0, 0.1812, 0.1878, 0.0, 1.0, 1.0, 0.08022, 1.0, 1.0, 0.1812, 0.1878, 0.0, 1.0, 1.0, 0.1878, 0.0, 1.0, 1.0, 0.1878, 0.0, 1.0, 0.1812, 0.1878, 0.0, 1.0, 1.0, 0.1878, 1.0, 1.0, 1.0, 0.02122, 0.0, 1.0, 1.0, 0.08022, 1.0, 1.0, 1.0, 0.1878, 0.0, 1.0, 1.0, 0.1878, 0.0, 1.0, 1.0, 0.1878, 1.0, 1.0, 1.0, 0.02122, 0.0, 1.0, 0.1812, 0.1274, 0.0, 1.0, 0.1714, 0.04519, 1.0, 1.0, 0.0, 0.07227, 0.0, 1.0, 0.0, 0.07227, 0.0, 1.0, 0.1946, 0.01764, 1.0, 1.0, 0.1812, 0.1274, 0.0, 1.0, 1.0, 0.1274, 1.0, 1.0, 0.1714, 0.04519, 1.0, 1.0, 0.1812, 0.1274, 0.0, 1.0, 0.1946, 0.01764, 1.0, 1.0, 1.0, 0.05781, 1.0, 1.0, 0.1812, 0.1274, 0.0, 1.0, 1.0, 0.1274, 1.0, 1.0, 0.1812, 0.1274, 0.0, 1.0, 1.0, 0.1274, 0.0, 1.0, 1.0, 0.1274, 0.0, 1.0, 0.1812, 0.1274, 0.0, 1.0, 1.0, 0.05781, 1.0, 1.0, 1.0, 0.03434, 0.0, 1.0, 1.0, 0.1274, 1.0, 1.0, 1.0, 0.1274, 0.0, 1.0, 1.0, 0.1274, 0.0, 1.0, 1.0, 0.05781, 1.0, 1.0, 1.0, 0.03434, 0.0, 1.0, 0.1812, 0.07036, 0.0, 1.0, 0.1714, 0.003677, 1.0, 1.0, 0.0, 0.02624, 0.0, 1.0, 0.0, 0.02624, 0.0, 1.0, 0.1946, 0.05127, 1.0, 1.0, 0.1812, 0.07036, 0.0, 1.0, 1.0, 0.008568, 1.0, 1.0, 0.1714, 0.003677, 1.0, 1.0, 0.1812, 0.07036, 0.0, 1.0, 0.1946, 0.05127, 1.0, 1.0, 1.0, 0.05448, 1.0, 1.0, 0.1812, 0.07036, 0.0, 1.0, 1.0, 0.008568, 1.0, 1.0, 0.1812, 0.07036, 0.0, 1.0, 1.0, 0.03955, 0.0, 1.0, 1.0, 0.03955, 0.0, 1.0, 0.1812, 0.07036, 0.0, 1.0, 1.0, 0.05448, 1.0, 1.0, 1.0, 0.0006071, 0.0, 1.0, 1.0, 0.008568, 1.0, 1.0, 1.0, 0.03955, 0.0, 1.0, 1.0, 0.03955, 0.0, 1.0, 1.0, 0.05448, 1.0, 1.0, 1.0, 0.0006071, 0.0, 1.0, 0.1812, 0.03071, 0.0, 1.0, 0.1714, 0.01521, 1.0, 1.0, 0.0, 0.003677, 0.0, 1.0, 0.0, 0.003677, 0.0, 1.0, 0.1946, 0.004025, 1.0, 1.0, 0.1812, 0.03071, 0.0, 1.0, 1.0, 0.02416, 1.0, 1.0, 0.1714, 0.01521, 1.0, 1.0, 0.1812, 0.03071, 0.0, 1.0, 0.1946, 0.004025, 1.0, 1.0, 1.0, 0.0137, 1.0, 1.0, 0.1812, 0.03071, 0.0, 1.0, 1.0, 0.02416, 1.0, 1.0, 0.1812, 0.03071, 0.0, 1.0, 1.0, 0.02956, 0.0, 1.0, 1.0, 0.02956, 0.0, 1.0, 0.1812, 0.03071, 0.0, 1.0, 1.0, 0.0137, 1.0, 1.0, 1.0, 0.005182, 0.0, 1.0, 1.0, 0.02416, 1.0, 1.0, 1.0, 0.02956, 0.0, 1.0, 1.0, 0.02956, 0.0, 1.0, 1.0, 0.0137, 1.0, 1.0, 1.0, 0.005182, 0.0, 1.0, 0.1812, 0.009721, 0.0, 1.0, 0.1714, 0.003347, 1.0, 1.0, 0.0, 0.002125, 0.0, 1.0, 0.0, 0.002125, 0.0, 1.0, 0.1946, 0.004391, 1.0, 1.0, 0.1812, 0.009721, 0.0, 1.0, 1.0, 0.006512, 1.0, 1.0, 0.1714, 0.003347, 1.0, 1.0, 0.1812, 0.009721, 0.0, 1.0, 0.1946, 0.004391, 1.0, 1.0, 1.0, 0.006512, 1.0, 1.0, 0.1812, 0.009721, 0.0, 1.0, 1.0, 0.006512, 1.0, 1.0, 0.1812, 0.009721, 0.0, 1.0, 1.0, 0.008568, 0.0, 1.0, 1.0, 0.008568, 0.0, 1.0, 0.1812, 0.009721, 0.0, 1.0, 1.0, 0.006512, 1.0, 1.0, 1.0, 0.001821, 0.0, 1.0, 1.0, 0.006512, 1.0, 1.0, 1.0, 0.008568, 0.0, 1.0, 1.0, 0.008568, 0.0, 1.0, 1.0, 0.006512, 1.0, 1.0, 1.0, 0.001821, 0.0, 1.0, 0.1812, 0.956, 0.0, 1.0, 0.1714, 0.2232, 1.0, 1.0, 0.0, 0.8714, 0.0, 1.0, 0.0, 0.8714, 0.0, 1.0, 0.1946, 0.04519, 1.0, 1.0, 0.1812, 0.956, 0.0, 1.0, 1.0, 0.5149, 1.0, 1.0, 0.1714, 0.2232, 1.0, 1.0, 0.1812, 0.956, 0.0, 1.0, 0.1946, 0.04519, 1.0, 1.0, 1.0, 0.3515, 1.0, 1.0, 0.1812, 0.956, 0.0, 1.0, 1.0, 0.5149, 1.0, 1.0, 0.1812, 0.956, 0.0, 1.0, 1.0, 0.5776, 0.0, 1.0, 1.0, 0.5776, 0.0, 1.0, 0.1812, 0.956, 0.0, 1.0, 1.0, 0.3515, 1.0, 1.0, 1.0, 0.003035, 0.0, 1.0, 1.0, 0.5149, 1.0, 1.0, 1.0, 0.5776, 0.0, 1.0, 1.0, 0.5776, 0.0, 1.0, 1.0, 0.3515, 1.0, 1.0, 1.0, 0.003035, 0.0, 1.0, 0.1812, 0.5776, 0.0, 1.0, 0.1714, 0.117, 1.0, 1.0, 0.0, 0.3515, 0.0, 1.0, 0.0, 0.3515, 0.0, 1.0, 0.1946, 0.3515, 1.0, 1.0, 0.1812, 0.5776, 0.0, 1.0, 1.0, 0.2462, 1.0, 1.0, 0.1714, 0.117, 1.0, 1.0, 0.1812, 0.5776, 0.0, 1.0, 0.1946, 0.3515, 1.0, 1.0, 1.0, 0.4342, 1.0, 1.0, 0.1812, 0.5776, 0.0, 1.0, 1.0, 0.2462, 1.0, 1.0, 0.1812, 0.5776, 0.0, 1.0, 1.0, 0.3916, 0.0, 1.0, 1.0, 0.3916, 0.0, 1.0, 0.1812, 0.5776, 0.0, 1.0, 1.0, 0.4342, 1.0, 1.0, 1.0, 0.009134, 0.0, 1.0, 1.0, 0.2462, 1.0, 1.0, 1.0, 0.3916, 0.0, 1.0, 1.0, 0.3916, 0.0, 1.0, 1.0, 0.4342, 1.0, 1.0, 1.0, 0.009134, 0.0, 1.0, 0.1812, 0.4287, 0.0, 1.0, 0.1714, 0.02315, 1.0, 1.0, 0.0, 0.03955, 0.0, 1.0, 0.0, 0.03955, 0.0, 1.0, 0.1946, 0.03955, 1.0, 1.0, 0.1812, 0.4287, 0.0, 1.0, 1.0, 0.2086, 1.0, 1.0, 0.1714, 0.02315, 1.0, 1.0, 0.1812, 0.4287, 0.0, 1.0, 0.1946, 0.03955, 1.0, 1.0, 1.0, 0.1845, 1.0, 1.0, 0.1812, 0.4287, 0.0, 1.0, 1.0, 0.2086, 1.0, 1.0, 0.1812, 0.4287, 0.0, 1.0, 1.0, 0.2918, 0.0, 1.0, 1.0, 0.2918, 0.0, 1.0, 0.1812, 0.4287, 0.0, 1.0, 1.0, 0.1845, 1.0, 1.0, 1.0, 0.0, 0.0, 1.0, 1.0, 0.2086, 1.0, 1.0, 1.0, 0.2918, 0.0, 1.0, 1.0, 0.2918, 0.0, 1.0, 1.0, 0.1845, 1.0, 1.0, 1.0, 0.0, 0.0, 1.0, 0.1812, 0.305, 0.0, 1.0, 0.1714, 0.1683, 1.0, 1.0, 0.0, 0.1878, 0.0, 1.0, 0.0, 0.1878, 0.0, 1.0, 0.1946, 0.08866, 1.0, 1.0, 0.1812, 0.305, 0.0, 1.0, 1.0, 0.15, 1.0, 1.0, 0.1714, 0.1683, 1.0, 1.0, 0.1812, 0.305, 0.0, 1.0, 0.1946, 0.08866, 1.0, 1.0, 1.0, 0.1022, 1.0, 1.0, 0.1812, 0.305, 0.0, 1.0, 1.0, 0.15, 1.0, 1.0, 0.1812, 0.305, 0.0, 1.0, 1.0, 0.15, 0.0, 1.0, 1.0, 0.15, 0.0, 1.0, 0.1812, 0.305, 0.0, 1.0, 1.0, 0.1022, 1.0, 1.0, 1.0, 0.0009106, 0.0, 1.0, 1.0, 0.15, 1.0, 1.0, 1.0, 0.15, 0.0, 1.0, 1.0, 0.15, 0.0, 1.0, 1.0, 0.1022, 1.0, 1.0, 1.0, 0.0009106, 0.0, 1.0, 0.1812, 0.1878, 0.0, 1.0, 0.1714, 0.09084, 1.0, 1.0, 0.0, 0.01681, 0.0, 1.0, 0.0, 0.01681, 0.0, 1.0, 0.1946, 0.003035, 1.0, 1.0, 0.1812, 0.1878, 0.0, 1.0, 1.0, 0.1878, 1.0, 1.0, 0.1714, 0.09084, 1.0, 1.0, 0.1812, 0.1878, 0.0, 1.0, 0.1946, 0.003035, 1.0, 1.0, 1.0, 0.02624, 1.0, 1.0, 0.1812, 0.1878, 0.0, 1.0, 1.0, 0.1878, 1.0, 1.0, 0.1812, 0.1878, 0.0, 1.0, 1.0, 0.1714, 0.0, 1.0, 1.0, 0.1714, 0.0, 1.0, 0.1812, 0.1878, 0.0, 1.0, 1.0, 0.02624, 1.0, 1.0, 1.0, 0.006995, 0.0, 1.0, 1.0, 0.1878, 1.0, 1.0, 1.0, 0.1714, 0.0, 1.0, 1.0, 0.1714, 0.0, 1.0, 1.0, 0.02624, 1.0, 1.0, 1.0, 0.006995, 0.0, 1.0, 0.1812, 0.1274, 0.0, 1.0, 0.1714, 0.01764, 1.0, 1.0, 0.0, 0.01764, 0.0, 1.0, 0.0, 0.01764, 0.0, 1.0, 0.1946, 0.02122, 1.0, 1.0, 0.1812, 0.1274, 0.0, 1.0, 1.0, 0.06663, 1.0, 1.0, 0.1714, 0.01764, 1.0, 1.0, 0.1812, 0.1274, 0.0, 1.0, 0.1946, 0.02122, 1.0, 1.0, 1.0, 0.0865, 1.0, 1.0, 0.1812, 0.1274, 0.0, 1.0, 1.0, 0.06663, 1.0, 1.0, 0.1812, 0.1274, 0.0, 1.0, 1.0, 0.107, 0.0, 1.0, 1.0, 0.107, 0.0, 1.0, 0.1812, 0.1274, 0.0, 1.0, 1.0, 0.0865, 1.0, 1.0, 1.0, 0.003677, 0.0, 1.0, 1.0, 0.06663, 1.0, 1.0, 1.0, 0.107, 0.0, 1.0, 1.0, 0.107, 0.0, 1.0, 1.0, 0.0865, 1.0, 1.0, 1.0, 0.003677, 0.0, 1.0, 0.1812, 0.05951, 0.0, 1.0, 0.1714, 0.02956, 1.0, 1.0, 0.0, 0.001821, 0.0, 1.0, 0.0, 0.001821, 0.0, 1.0, 0.1946, 0.0, 1.0, 1.0, 0.1812, 0.05951, 0.0, 1.0, 1.0, 0.04971, 1.0, 1.0, 0.1714, 0.02956, 1.0, 1.0, 0.1812, 0.05951, 0.0, 1.0, 0.1946, 0.0, 1.0, 1.0, 1.0, 0.002732, 1.0, 1.0, 0.1812, 0.05951, 0.0, 1.0, 1.0, 0.04971, 1.0, 1.0, 0.1812, 0.05951, 0.0, 1.0, 1.0, 0.04374, 0.0, 1.0, 1.0, 0.04374, 0.0, 1.0, 0.1812, 0.05951, 0.0, 1.0, 1.0, 0.002732, 1.0, 1.0, 1.0, 0.0009106, 0.0, 1.0, 1.0, 0.04971, 1.0, 1.0, 1.0, 0.04374, 0.0, 1.0, 1.0, 0.04374, 0.0, 1.0, 1.0, 0.002732, 1.0, 1.0, 1.0, 0.0009106, 0.0, 1.0, 0.1812, 0.0319, 0.0, 1.0, 0.1714, 0.01938, 1.0, 1.0, 0.0, 0.02519, 0.0, 1.0, 0.0, 0.02519, 0.0, 1.0, 0.1946, 0.008023, 1.0, 1.0, 0.1812, 0.0319, 0.0, 1.0, 1.0, 0.02122, 1.0, 1.0, 0.1714, 0.01938, 1.0, 1.0, 0.1812, 0.0319, 0.0, 1.0, 0.1946, 0.008023, 1.0, 1.0, 1.0, 0.02315, 1.0, 1.0, 0.1812, 0.0319, 0.0, 1.0, 1.0, 0.02122, 1.0, 1.0, 0.1812, 0.0319, 0.0, 1.0, 1.0, 0.02315, 0.0, 1.0, 1.0, 0.02315, 0.0, 1.0, 0.1812, 0.0319, 0.0, 1.0, 1.0, 0.02315, 1.0, 1.0, 1.0, 0.001214, 0.0, 1.0, 1.0, 0.02122, 1.0, 1.0, 1.0, 0.02315, 0.0, 1.0, 1.0, 0.02315, 0.0, 1.0, 1.0, 0.02315, 1.0, 1.0, 1.0, 0.001214, 0.0, 1.0, 0.1812, 0.0, 0.0, 1.0, 0.1714, 0.0, 1.0, 1.0, 0.0, 0.0, 0.0, 1.0, 0.0, 0.0, 0.0, 1.0, 0.1946, 0.0, 1.0, 1.0, 0.1812, 0.0, 0.0, 1.0, 1.0, 0.0, 1.0, 1.0, 0.1714, 0.0, 1.0, 1.0, 0.1812, 0.0, 0.0, 1.0, 0.1946, 0.0, 1.0, 1.0, 1.0, 0.0, 1.0, 1.0, 0.1812, 0.0, 0.0, 1.0, 1.0, 0.0, 1.0, 1.0, 0.1812, 0.0, 0.0, 1.0, 1.0, 0.0, 0.0, 1.0, 1.0, 0.0, 0.0, 1.0, 0.1812, 0.0, 0.0, 1.0, 1.0, 0.0, 1.0, 1.0, 1.0, 0.0, 0.0, 1.0, 1.0, 0.0, 1.0, 1.0, 1.0, 0.0, 0.0, 1.0, 1.0, 0.0, 0.0, 1.0, 1.0, 0.0, 1.0, 1.0, 1.0, 0.0, 0.0, 1.0])
me_broadfern64.materials.append(mat_broadfern_01)
me_broadfern64.use_remesh_preserve_volume = False
me_broadfern64.use_remesh_preserve_attributes = False
me_broadfern64.use_mirror_vertex_groups = False
me_broadfern64.update()

# ---- objects
ob_base01 = bpy.data.objects.new('base01', None)
ob_nulldetail0 = bpy.data.objects.new('nulldetail0', None)
ob_detail64 = bpy.data.objects.new('detail64', None)
ob_detail8 = bpy.data.objects.new('detail8', None)
ob_start01 = bpy.data.objects.new('start01', None)
ob_broadfern8 = bpy.data.objects.new('broadfern8', me_broadfern8)
ob_broadfern64 = bpy.data.objects.new('broadfern64', me_broadfern64)
ob_hemi = bpy.data.objects.new('Hemi', light_hemi)

# ---- transforms, parenting, visibility, modifiers, constraints
ob_base01.location = (0.0, 0.0, 0.0)
ob_base01.empty_image_offset = (0.0, 0.0)
ob_base01.lineart.crease_threshold = 0.0
ob_nulldetail0.parent = ob_base01
ob_nulldetail0.location = (0.0, 0.0, 0.0)
ob_nulldetail0.empty_image_offset = (0.0, 0.0)
ob_nulldetail0.lineart.crease_threshold = 0.0
ob_detail64.parent = ob_base01
ob_detail64.location = (0.0, 0.0, 0.0)
ob_detail64.empty_image_offset = (0.0, 0.0)
ob_detail64.lineart.crease_threshold = 0.0
ob_detail8.parent = ob_base01
ob_detail8.location = (0.0, 0.0, 0.0)
ob_detail8.empty_image_offset = (0.0, 0.0)
ob_detail8.lineart.crease_threshold = 0.0
ob_start01.parent = ob_base01
ob_start01.location = (0.0, 0.0, 0.0)
ob_start01.empty_image_offset = (0.0, 0.0)
ob_start01.lineart.crease_threshold = 0.0
ob_broadfern8.parent = ob_start01
ob_broadfern8.location = (0.0, 0.0, 0.0)
ob_broadfern8.hide_viewport = True
ob_broadfern8.lineart.crease_threshold = 0.0
ob_broadfern64.parent = ob_start01
ob_broadfern64.location = (0.0, 0.0, 0.0)
ob_broadfern64.lineart.crease_threshold = 0.0
ob_hemi.location = (13.27, 8.843, 2.099)
ob_hemi.lineart.crease_threshold = 0.0

# ---- collection membership
col_collection_1.objects.link(ob_base01)
col_collection_1.objects.link(ob_nulldetail0)
col_collection_1.objects.link(ob_detail64)
col_collection_1.objects.link(ob_detail8)
col_collection_1.objects.link(ob_start01)
col_collection_1.objects.link(ob_broadfern8)
col_collection_1.objects.link(ob_broadfern64)
col_collection_1.objects.link(ob_hemi)

# ---- scene / render settings (as saved in the file)
scene.frame_start = 1; scene.frame_end = 250; scene.frame_set(1)
scene.render.engine = 'BLENDER_EEVEE_NEXT'
scene.render.image_settings.color_mode = 'RGB'
scene.render.image_settings.compression = 90
scene.render.resolution_percentage = 50
scene.render.dither_intensity = 0.0
scene.render.bake_margin = 2
scene.render.bake_bias = 0.0
scene.cycles.use_denoising = False
scene.cycles.samples = 10
scene.cycles.sampling_pattern = 'TABULATED_SOBOL'
scene.cycles.light_sampling_threshold = 0.0
scene.cycles.use_adaptive_sampling = False
scene.cycles.use_light_tree = False
scene.cycles.blur_glossy = 0.0
scene.cycles.volume_bounces = 1
scene.cycles.pixel_filter_type = 'GAUSSIAN'
scene.cycles.sample_clamp_indirect = 0.0
scene.view_settings.view_transform = 'Standard'
bpy.context.view_layer.update()

# ---- added for rendering (the .blend has no active camera): camera
cam_auto = bpy.data.cameras.new('AutoCamera')
cam_auto.lens = 50.0
cam_auto.sensor_width = 36.0
cam_auto.clip_end = 1000.0
ob_auto_camera = bpy.data.objects.new('AutoCamera', cam_auto)
scene.collection.objects.link(ob_auto_camera)
ob_auto_camera.location = (3.00136, -3.51631, 2.8441)
ob_auto_camera.rotation_euler = (1.09748, -7.21219e-08, 0.694738)
scene.camera = ob_auto_camera
bpy.context.view_layer.update()
